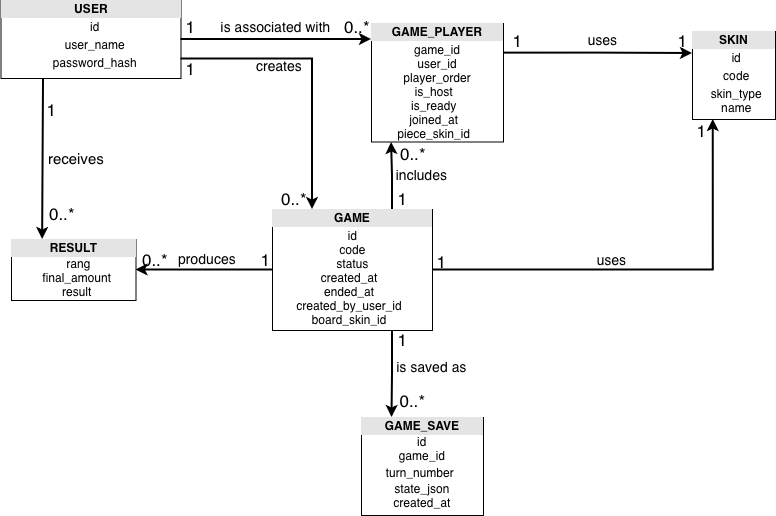

The diagram above was exported from draw.io. Its source (the exported page's mxGraphModel, read from the mxfile embedded in the PNG):
<mxGraphModel dx="986" dy="792" grid="0" gridSize="10" guides="1" tooltips="1" connect="1" arrows="1" fold="1" page="1" pageScale="1" pageWidth="827" pageHeight="1169" background="light-dark(#FFFFFF,#FFFFFF)" math="0" shadow="0">
  <root>
    <mxCell id="0" />
    <mxCell id="1" parent="0" />
    <mxCell id="i3Q6LPFBWJ2Aaoh1DPez-44" edge="1" parent="1" source="i3Q6LPFBWJ2Aaoh1DPez-10" style="edgeStyle=orthogonalEdgeStyle;rounded=0;orthogonalLoop=1;jettySize=auto;html=1;exitX=0.25;exitY=1;exitDx=0;exitDy=0;entryX=0.25;entryY=0;entryDx=0;entryDy=0;endArrow=classic;endFill=1;strokeWidth=2;" target="i3Q6LPFBWJ2Aaoh1DPez-21">
      <mxGeometry relative="1" as="geometry">
        <Array as="points">
          <mxPoint x="78" y="97" />
          <mxPoint x="78" y="240" />
        </Array>
      </mxGeometry>
    </mxCell>
    <mxCell id="i3Q6LPFBWJ2Aaoh1DPez-10" parent="1" style="verticalAlign=top;align=left;overflow=fill;html=1;whiteSpace=wrap;" value="&lt;div style=&quot;text-align: center; box-sizing: border-box; width: 100%; background: rgb(228, 228, 228); padding: 2px;&quot;&gt;&lt;b&gt;USER&lt;/b&gt;&lt;/div&gt;&lt;table style=&quot;width:100%;font-size:1em;&quot; cellpadding=&quot;2&quot; cellspacing=&quot;0&quot;&gt;&lt;tbody&gt;&lt;tr&gt;&lt;td style=&quot;text-align: center;&quot;&gt;&lt;br&gt;&lt;/td&gt;&lt;td style=&quot;text-align: center;&quot;&gt;id&lt;/td&gt;&lt;/tr&gt;&lt;tr&gt;&lt;td style=&quot;text-align: center;&quot;&gt;&lt;br&gt;&lt;/td&gt;&lt;td style=&quot;text-align: center;&quot;&gt;user_name&lt;/td&gt;&lt;/tr&gt;&lt;tr&gt;&lt;td style=&quot;text-align: center;&quot;&gt;&lt;/td&gt;&lt;td style=&quot;text-align: center;&quot;&gt;&lt;span data-start=&quot;24&quot; data-end=&quot;41&quot; data-is-last-node=&quot;&quot; style=&quot;text-align: start;&quot;&gt;password_hash&lt;/span&gt;&lt;br&gt;&lt;br&gt;&lt;/td&gt;&lt;/tr&gt;&lt;/tbody&gt;&lt;/table&gt;" vertex="1">
      <mxGeometry height="78" width="180" x="35.5" y="17" as="geometry" />
    </mxCell>
    <mxCell id="i3Q6LPFBWJ2Aaoh1DPez-21" parent="1" style="verticalAlign=top;align=left;overflow=fill;html=1;whiteSpace=wrap;" value="&lt;div style=&quot;text-align: center; box-sizing: border-box; width: 100%; background: rgb(228, 228, 228); padding: 2px;&quot;&gt;&lt;b&gt;RESULT&lt;/b&gt;&lt;/div&gt;&lt;div style=&quot;text-align: center;&quot;&gt;&amp;nbsp; &amp;nbsp;rang&lt;/div&gt;&lt;div style=&quot;text-align: center;&quot;&gt;&lt;span style=&quot;white-space: pre;&quot;&gt;&amp;nbsp; &lt;/span&gt;&lt;span data-start=&quot;19&quot; data-end=&quot;35&quot; style=&quot;text-align: left;&quot;&gt;final_amount&lt;/span&gt;&lt;/div&gt;&lt;div style=&quot;text-align: center;&quot;&gt;&lt;span style=&quot;white-space: pre;&quot;&gt;  &lt;/span&gt;&lt;span data-start=&quot;216&quot; data-end=&quot;226&quot; style=&quot;text-align: left;&quot;&gt;result&lt;/span&gt;&lt;/div&gt;" vertex="1">
      <mxGeometry height="61" width="124.5" x="46" y="256" as="geometry" />
    </mxCell>
    <mxCell id="i3Q6LPFBWJ2Aaoh1DPez-28" parent="1" style="text;html=1;whiteSpace=wrap;strokeColor=none;fillColor=none;align=center;verticalAlign=middle;rounded=0;fontSize=17;" value="&lt;span style=&quot;color: light-dark(rgb(0, 0, 0), rgb(0, 0, 0));&quot;&gt;1&lt;/span&gt;" vertex="1">
      <mxGeometry height="17" width="19" x="77" y="117" as="geometry" />
    </mxCell>
    <mxCell id="i3Q6LPFBWJ2Aaoh1DPez-29" parent="1" style="text;html=1;whiteSpace=wrap;strokeColor=none;fillColor=none;align=center;verticalAlign=middle;rounded=0;strokeWidth=2;fontSize=15;" value="&lt;div&gt;&lt;span style=&quot;caret-color: rgba(0, 0, 0, 0); color: light-dark(rgb(0, 0, 0), rgb(0, 0, 0));&quot;&gt;receives&lt;/span&gt;&lt;/div&gt;" vertex="1">
      <mxGeometry height="30" width="60" x="81" y="160" as="geometry" />
    </mxCell>
    <mxCell id="i3Q6LPFBWJ2Aaoh1DPez-31" parent="1" style="text;html=1;whiteSpace=wrap;strokeColor=none;fillColor=none;align=center;verticalAlign=middle;rounded=0;" value="&lt;font style=&quot;font-size: 17px;&quot;&gt;0..*&lt;/font&gt;" vertex="1">
      <mxGeometry height="30" width="60" x="67" y="215" as="geometry" />
    </mxCell>
    <mxCell id="i3Q6LPFBWJ2Aaoh1DPez-35" parent="1" style="verticalAlign=top;align=left;overflow=fill;html=1;whiteSpace=wrap;" value="&lt;div style=&quot;text-align: center; box-sizing: border-box; width: 100%; background: rgb(228, 228, 228); padding: 2px;&quot;&gt;&lt;b&gt;GAME_SAVE&lt;/b&gt;&lt;/div&gt;&lt;div style=&quot;text-align: center;&quot;&gt;&lt;span data-start=&quot;15&quot; data-end=&quot;30&quot; style=&quot;text-align: start;&quot;&gt;id&lt;/span&gt;&lt;/div&gt;&lt;div style=&quot;text-align: center;&quot;&gt;&lt;span data-start=&quot;15&quot; data-end=&quot;30&quot; style=&quot;text-align: start;&quot;&gt;game_id&lt;/span&gt;&lt;/div&gt;&lt;div style=&quot;text-align: center;&quot;&gt;&lt;span data-start=&quot;15&quot; data-end=&quot;30&quot; style=&quot;text-align: start;&quot;&gt;turn_number&lt;/span&gt;&lt;span style=&quot;text-align: start; font-size: medium;&quot;&gt;&amp;nbsp;&lt;/span&gt;&lt;br&gt;&lt;/div&gt;&lt;div style=&quot;text-align: center;&quot;&gt;state_json&lt;br&gt;&lt;/div&gt;&lt;div style=&quot;text-align: center;&quot;&gt;&lt;span style=&quot;text-align: start;&quot;&gt;created_at&lt;/span&gt;&lt;br&gt;&lt;/div&gt;" vertex="1">
      <mxGeometry height="98" width="122" x="396" y="434" as="geometry" />
    </mxCell>
    <mxCell id="i3Q6LPFBWJ2Aaoh1DPez-41" edge="1" parent="1" source="i3Q6LPFBWJ2Aaoh1DPez-37" style="edgeStyle=orthogonalEdgeStyle;rounded=0;orthogonalLoop=1;jettySize=auto;html=1;exitX=0.75;exitY=1;exitDx=0;exitDy=0;entryX=0.25;entryY=0;entryDx=0;entryDy=0;endArrow=classic;endFill=1;strokeWidth=2;" target="i3Q6LPFBWJ2Aaoh1DPez-35">
      <mxGeometry relative="1" as="geometry" />
    </mxCell>
    <mxCell id="nffHIxJ6uvZMZoOHwcyq-29" edge="1" parent="1" source="i3Q6LPFBWJ2Aaoh1DPez-37" style="edgeStyle=orthogonalEdgeStyle;rounded=0;orthogonalLoop=1;jettySize=auto;html=1;exitX=0;exitY=0.5;exitDx=0;exitDy=0;strokeWidth=2;" target="i3Q6LPFBWJ2Aaoh1DPez-21">
      <mxGeometry relative="1" as="geometry" />
    </mxCell>
    <mxCell id="c0w8rsjVs6dnCvNOlcig-34" edge="1" parent="1" source="i3Q6LPFBWJ2Aaoh1DPez-37" style="edgeStyle=orthogonalEdgeStyle;rounded=0;orthogonalLoop=1;jettySize=auto;html=1;exitX=1;exitY=0.5;exitDx=0;exitDy=0;entryX=0.25;entryY=1;entryDx=0;entryDy=0;strokeWidth=2;" target="nffHIxJ6uvZMZoOHwcyq-12">
      <mxGeometry relative="1" as="geometry" />
    </mxCell>
    <mxCell id="i3Q6LPFBWJ2Aaoh1DPez-37" parent="1" style="verticalAlign=top;align=left;overflow=fill;html=1;whiteSpace=wrap;" value="&lt;div style=&quot;text-align: center; box-sizing: border-box; width: 100%; background: rgb(228, 228, 228); padding: 2px;&quot;&gt;&lt;strong data-start=&quot;44&quot; data-end=&quot;52&quot; style=&quot;text-align: start;&quot;&gt;GAME&lt;/strong&gt;&lt;br&gt;&lt;/div&gt;&lt;table style=&quot;text-align: center; width: 100%; font-size: 1em;&quot; cellpadding=&quot;2&quot; cellspacing=&quot;0&quot;&gt;&lt;tbody&gt;&lt;tr&gt;&lt;td&gt;&amp;nbsp; id&lt;br&gt;&amp;nbsp; code&lt;br&gt;&amp;nbsp; status&lt;br&gt;&lt;span data-start=&quot;13&quot; data-end=&quot;27&quot; style=&quot;text-align: start;&quot;&gt;created_at&lt;/span&gt;&lt;br&gt;&lt;span data-start=&quot;17&quot; data-end=&quot;29&quot; style=&quot;&quot;&gt;ended_at&lt;br&gt;&lt;div style=&quot;text-align: center;&quot;&gt;&lt;span style=&quot;font-size: 1em;&quot;&gt;created_by_user_id&lt;/span&gt;&lt;/div&gt;&lt;div style=&quot;text-align: center;&quot;&gt;&lt;span style=&quot;font-size: 1em;&quot;&gt;board_skin_id&lt;/span&gt;&lt;/div&gt;&lt;/span&gt;&lt;/td&gt;&lt;td style=&quot;text-align: center;&quot;&gt;&lt;/td&gt;&lt;/tr&gt;&lt;tr&gt;&lt;td style=&quot;text-align: center;&quot;&gt;&lt;/td&gt;&lt;td style=&quot;text-align: center;&quot;&gt;&lt;/td&gt;&lt;/tr&gt;&lt;/tbody&gt;&lt;/table&gt;" vertex="1">
      <mxGeometry height="121" width="160" x="307" y="226" as="geometry" />
    </mxCell>
    <mxCell id="i3Q6LPFBWJ2Aaoh1DPez-48" edge="1" parent="1" style="edgeStyle=orthogonalEdgeStyle;rounded=0;orthogonalLoop=1;jettySize=auto;html=1;exitX=0.5;exitY=1;exitDx=0;exitDy=0;">
      <mxGeometry relative="1" as="geometry">
        <mxPoint x="395" y="322" as="sourcePoint" />
        <mxPoint x="395" y="322" as="targetPoint" />
      </mxGeometry>
    </mxCell>
    <mxCell id="i3Q6LPFBWJ2Aaoh1DPez-56" parent="1" style="text;html=1;whiteSpace=wrap;strokeColor=none;fillColor=none;align=center;verticalAlign=middle;rounded=0;" value="&lt;span data-start=&quot;411&quot; data-end=&quot;426&quot; style=&quot;text-align: start;&quot;&gt;&lt;font style=&quot;font-size: 14px;&quot;&gt;is saved as&lt;/font&gt;&lt;/span&gt;" vertex="1">
      <mxGeometry height="30" width="77" x="428" y="368" as="geometry" />
    </mxCell>
    <mxCell id="i3Q6LPFBWJ2Aaoh1DPez-78" parent="1" style="text;html=1;whiteSpace=wrap;strokeColor=none;fillColor=none;align=center;verticalAlign=middle;rounded=0;" value="&lt;font style=&quot;font-size: 17px;&quot;&gt;0..*&lt;/font&gt;" vertex="1">
      <mxGeometry height="30" width="33" x="431" y="402" as="geometry" />
    </mxCell>
    <mxCell id="nffHIxJ6uvZMZoOHwcyq-2" parent="1" style="text;html=1;whiteSpace=wrap;strokeColor=none;fillColor=none;align=center;verticalAlign=middle;rounded=0;fontSize=17;" value="&lt;span style=&quot;color: light-dark(rgb(0, 0, 0), rgb(0, 0, 0));&quot;&gt;1&lt;/span&gt;" vertex="1">
      <mxGeometry height="17" width="19" x="428" y="347" as="geometry" />
    </mxCell>
    <mxCell id="nffHIxJ6uvZMZoOHwcyq-9" parent="1" style="text;html=1;whiteSpace=wrap;strokeColor=none;fillColor=none;align=center;verticalAlign=middle;rounded=0;fontSize=17;" value="&lt;span style=&quot;color: light-dark(rgb(0, 0, 0), rgb(0, 0, 0));&quot;&gt;1&lt;/span&gt;" vertex="1">
      <mxGeometry height="17" width="19" x="291" y="267" as="geometry" />
    </mxCell>
    <mxCell id="nffHIxJ6uvZMZoOHwcyq-10" parent="1" style="text;html=1;whiteSpace=wrap;strokeColor=none;fillColor=none;align=center;verticalAlign=middle;rounded=0;" value="&lt;font style=&quot;font-size: 17px;&quot;&gt;0..*&lt;/font&gt;" vertex="1">
      <mxGeometry height="30" width="60" x="160" y="260.5" as="geometry" />
    </mxCell>
    <mxCell id="nffHIxJ6uvZMZoOHwcyq-11" parent="1" style="text;html=1;whiteSpace=wrap;strokeColor=none;fillColor=none;align=center;verticalAlign=middle;rounded=0;" value="&lt;sup&gt;&lt;font style=&quot;font-size: 14px;&quot;&gt;produces&lt;/font&gt;&lt;/sup&gt;" vertex="1">
      <mxGeometry height="30" width="60" x="212" y="263" as="geometry" />
    </mxCell>
    <mxCell id="nffHIxJ6uvZMZoOHwcyq-12" parent="1" style="verticalAlign=top;align=left;overflow=fill;html=1;whiteSpace=wrap;" value="&lt;div style=&quot;text-align: center; box-sizing: border-box; width: 100%; background: rgb(228, 228, 228); padding: 2px;&quot;&gt;&lt;b&gt;SKIN&lt;/b&gt;&lt;/div&gt;&lt;table style=&quot;width:100%;font-size:1em;&quot; cellpadding=&quot;2&quot; cellspacing=&quot;0&quot;&gt;&lt;tbody&gt;&lt;tr&gt;&lt;td style=&quot;text-align: center;&quot;&gt;&lt;br&gt;&lt;/td&gt;&lt;td style=&quot;text-align: center;&quot;&gt;id&lt;/td&gt;&lt;/tr&gt;&lt;tr&gt;&lt;td style=&quot;text-align: center;&quot;&gt;&lt;br&gt;&lt;/td&gt;&lt;td style=&quot;text-align: center;&quot;&gt;code&lt;/td&gt;&lt;/tr&gt;&lt;tr&gt;&lt;td style=&quot;text-align: center;&quot;&gt;&lt;/td&gt;&lt;td style=&quot;text-align: center;&quot;&gt;&lt;span data-start=&quot;16&quot; data-end=&quot;29&quot; style=&quot;text-align: start;&quot;&gt;skin_type&lt;/span&gt;&lt;br&gt;name&lt;br&gt;&lt;br&gt;&lt;/td&gt;&lt;/tr&gt;&lt;/tbody&gt;&lt;/table&gt;" vertex="1">
      <mxGeometry height="88" width="83" x="727" y="48" as="geometry" />
    </mxCell>
    <mxCell id="nffHIxJ6uvZMZoOHwcyq-13" edge="1" parent="1" source="i3Q6LPFBWJ2Aaoh1DPez-10" style="edgeStyle=orthogonalEdgeStyle;rounded=0;orthogonalLoop=1;jettySize=auto;html=1;exitX=1;exitY=0.75;exitDx=0;exitDy=0;strokeWidth=2;endArrow=classic;endFill=1;entryX=0.25;entryY=0;entryDx=0;entryDy=0;" target="i3Q6LPFBWJ2Aaoh1DPez-37">
      <mxGeometry relative="1" as="geometry">
        <mxPoint x="322" y="217" as="targetPoint" />
      </mxGeometry>
    </mxCell>
    <mxCell id="nffHIxJ6uvZMZoOHwcyq-14" parent="1" style="text;html=1;whiteSpace=wrap;strokeColor=none;fillColor=none;align=center;verticalAlign=middle;rounded=0;fontSize=17;" value="&lt;span style=&quot;color: light-dark(rgb(0, 0, 0), rgb(0, 0, 0));&quot;&gt;1&lt;/span&gt;" vertex="1">
      <mxGeometry height="17" width="19" x="215.5" y="76" as="geometry" />
    </mxCell>
    <mxCell id="nffHIxJ6uvZMZoOHwcyq-15" parent="1" style="text;html=1;whiteSpace=wrap;strokeColor=none;fillColor=none;align=center;verticalAlign=middle;rounded=0;" value="&lt;font style=&quot;font-size: 17px;&quot;&gt;0..*&lt;/font&gt;" vertex="1">
      <mxGeometry height="30" width="60" x="299" y="200" as="geometry" />
    </mxCell>
    <mxCell id="nffHIxJ6uvZMZoOHwcyq-16" parent="1" style="text;html=1;whiteSpace=wrap;strokeColor=none;fillColor=none;align=center;verticalAlign=middle;rounded=0;" value="&lt;font style=&quot;font-size: 14px;&quot;&gt;creates&lt;/font&gt;" vertex="1">
      <mxGeometry height="30" width="60" x="284" y="66.5" as="geometry" />
    </mxCell>
    <mxCell id="nffHIxJ6uvZMZoOHwcyq-20" parent="1" style="text;html=1;whiteSpace=wrap;strokeColor=none;fillColor=none;align=center;verticalAlign=middle;rounded=0;fontSize=17;" value="&lt;span style=&quot;color: light-dark(rgb(0, 0, 0), rgb(0, 0, 0));&quot;&gt;1&lt;/span&gt;" vertex="1">
      <mxGeometry height="17" width="19" x="708" y="48" as="geometry" />
    </mxCell>
    <mxCell id="nffHIxJ6uvZMZoOHwcyq-21" parent="1" style="text;html=1;whiteSpace=wrap;strokeColor=none;fillColor=none;align=center;verticalAlign=middle;rounded=0;" value="&lt;div style=&quot;text-align: start;&quot;&gt;&lt;span style=&quot;font-size: 14px;&quot;&gt;uses&lt;/span&gt;&lt;/div&gt;" vertex="1">
      <mxGeometry height="30" width="93" x="591" y="41" as="geometry" />
    </mxCell>
    <mxCell id="c0w8rsjVs6dnCvNOlcig-31" edge="1" parent="1" source="c0w8rsjVs6dnCvNOlcig-2" style="edgeStyle=orthogonalEdgeStyle;rounded=0;orthogonalLoop=1;jettySize=auto;html=1;exitX=1;exitY=0.25;exitDx=0;exitDy=0;entryX=0;entryY=0.25;entryDx=0;entryDy=0;strokeWidth=2;" target="nffHIxJ6uvZMZoOHwcyq-12">
      <mxGeometry relative="1" as="geometry" />
    </mxCell>
    <mxCell id="c0w8rsjVs6dnCvNOlcig-2" parent="1" style="verticalAlign=top;align=left;overflow=fill;html=1;whiteSpace=wrap;" value="&lt;div style=&quot;text-align: center; box-sizing: border-box; width: 100%; background: rgb(228, 228, 228); padding: 2px;&quot;&gt;&lt;strong data-start=&quot;44&quot; data-end=&quot;52&quot; style=&quot;text-align: start;&quot;&gt;GAME_PLAYER&lt;/strong&gt;&lt;br&gt;&lt;/div&gt;&lt;table style=&quot;width: 100%; font-size: 1em;&quot; cellpadding=&quot;2&quot; cellspacing=&quot;0&quot;&gt;&lt;tbody&gt;&lt;tr&gt;&lt;td&gt;&lt;div style=&quot;text-align: center;&quot;&gt;&lt;span style=&quot;font-size: 1em;&quot;&gt;&amp;nbsp; game_id&lt;/span&gt;&lt;/div&gt;&lt;div style=&quot;text-align: center;&quot;&gt;&lt;span style=&quot;font-size: 1em;&quot;&gt;&amp;nbsp; user_id&lt;/span&gt;&lt;/div&gt;&lt;div style=&quot;text-align: center;&quot;&gt;&lt;span style=&quot;font-size: 1em;&quot;&gt;&amp;nbsp; player_order&lt;/span&gt;&lt;/div&gt;&lt;div style=&quot;text-align: center;&quot;&gt;is_host&lt;/div&gt;&lt;span data-start=&quot;17&quot; data-end=&quot;29&quot; style=&quot;&quot;&gt;&lt;div style=&quot;text-align: center;&quot;&gt;&lt;span style=&quot;font-size: 1em;&quot;&gt;is_ready&lt;/span&gt;&lt;/div&gt;&lt;div style=&quot;text-align: center;&quot;&gt;joined_at&lt;/div&gt;&lt;div style=&quot;text-align: center;&quot;&gt;piece_skin_id&lt;/div&gt;&lt;/span&gt;&lt;/td&gt;&lt;td style=&quot;text-align: center;&quot;&gt;&lt;/td&gt;&lt;/tr&gt;&lt;tr&gt;&lt;td style=&quot;text-align: center;&quot;&gt;&lt;/td&gt;&lt;td style=&quot;text-align: center;&quot;&gt;&lt;/td&gt;&lt;/tr&gt;&lt;/tbody&gt;&lt;/table&gt;" vertex="1">
      <mxGeometry height="118.5" width="132" x="406" y="40" as="geometry" />
    </mxCell>
    <mxCell id="c0w8rsjVs6dnCvNOlcig-3" edge="1" parent="1" style="edgeStyle=orthogonalEdgeStyle;rounded=0;orthogonalLoop=1;jettySize=auto;html=1;exitX=0.5;exitY=1;exitDx=0;exitDy=0;">
      <mxGeometry relative="1" as="geometry">
        <mxPoint x="673" y="264" as="sourcePoint" />
        <mxPoint x="673" y="264" as="targetPoint" />
      </mxGeometry>
    </mxCell>
    <mxCell id="c0w8rsjVs6dnCvNOlcig-7" edge="1" parent="1" source="i3Q6LPFBWJ2Aaoh1DPez-10" style="edgeStyle=orthogonalEdgeStyle;rounded=0;orthogonalLoop=1;jettySize=auto;html=1;exitX=1;exitY=0.5;exitDx=0;exitDy=0;entryX=0;entryY=0.135;entryDx=0;entryDy=0;entryPerimeter=0;strokeWidth=2;" target="c0w8rsjVs6dnCvNOlcig-2">
      <mxGeometry relative="1" as="geometry" />
    </mxCell>
    <mxCell id="c0w8rsjVs6dnCvNOlcig-14" parent="1" style="text;html=1;whiteSpace=wrap;strokeColor=none;fillColor=none;align=center;verticalAlign=middle;rounded=0;" value="&lt;div style=&quot;text-align: start;&quot;&gt;&lt;span style=&quot;font-size: 14px;&quot;&gt;is associated with&lt;/span&gt;&lt;/div&gt;" vertex="1">
      <mxGeometry height="30" width="113" x="254" y="28" as="geometry" />
    </mxCell>
    <mxCell id="c0w8rsjVs6dnCvNOlcig-16" parent="1" style="text;html=1;whiteSpace=wrap;strokeColor=none;fillColor=none;align=center;verticalAlign=middle;rounded=0;fontSize=17;" value="&lt;span style=&quot;color: light-dark(rgb(0, 0, 0), rgb(0, 0, 0));&quot;&gt;1&lt;/span&gt;" vertex="1">
      <mxGeometry height="17" width="19" x="215.5" y="34.5" as="geometry" />
    </mxCell>
    <mxCell id="c0w8rsjVs6dnCvNOlcig-17" parent="1" style="text;html=1;whiteSpace=wrap;strokeColor=none;fillColor=none;align=center;verticalAlign=middle;rounded=0;" value="&lt;font style=&quot;font-size: 17px;&quot;&gt;0..*&lt;/font&gt;" vertex="1">
      <mxGeometry height="30" width="60" x="362" y="28" as="geometry" />
    </mxCell>
    <mxCell id="c0w8rsjVs6dnCvNOlcig-18" parent="1" style="text;html=1;whiteSpace=wrap;strokeColor=none;fillColor=none;align=center;verticalAlign=middle;rounded=0;" value="&lt;span style=&quot;font-size: 14px;&quot;&gt;includes&lt;/span&gt;" vertex="1">
      <mxGeometry height="30" width="85" x="414" y="176" as="geometry" />
    </mxCell>
    <mxCell id="c0w8rsjVs6dnCvNOlcig-21" parent="1" style="text;html=1;whiteSpace=wrap;strokeColor=none;fillColor=none;align=center;verticalAlign=middle;rounded=0;fontSize=17;" value="&lt;span style=&quot;color: light-dark(rgb(0, 0, 0), rgb(0, 0, 0));&quot;&gt;1&lt;/span&gt;" vertex="1">
      <mxGeometry height="17" width="19" x="428" y="206.5" as="geometry" />
    </mxCell>
    <mxCell id="c0w8rsjVs6dnCvNOlcig-23" parent="1" style="text;html=1;whiteSpace=wrap;strokeColor=none;fillColor=none;align=center;verticalAlign=middle;rounded=0;" value="&lt;div style=&quot;text-align: start;&quot;&gt;&lt;span style=&quot;font-size: 14px;&quot;&gt;uses&lt;/span&gt;&lt;/div&gt;" vertex="1">
      <mxGeometry height="30" width="93" x="600" y="261" as="geometry" />
    </mxCell>
    <mxCell id="c0w8rsjVs6dnCvNOlcig-26" parent="1" style="text;html=1;whiteSpace=wrap;strokeColor=none;fillColor=none;align=center;verticalAlign=middle;rounded=0;fontSize=17;" value="&lt;span style=&quot;color: light-dark(rgb(0, 0, 0), rgb(0, 0, 0));&quot;&gt;1&lt;/span&gt;" vertex="1">
      <mxGeometry height="17" width="19" x="727" y="138" as="geometry" />
    </mxCell>
    <mxCell id="c0w8rsjVs6dnCvNOlcig-27" edge="1" parent="1" source="i3Q6LPFBWJ2Aaoh1DPez-37" style="edgeStyle=orthogonalEdgeStyle;rounded=0;orthogonalLoop=1;jettySize=auto;html=1;exitX=0.75;exitY=0;exitDx=0;exitDy=0;entryX=0.152;entryY=1.004;entryDx=0;entryDy=0;entryPerimeter=0;strokeWidth=2;" target="c0w8rsjVs6dnCvNOlcig-2">
      <mxGeometry relative="1" as="geometry" />
    </mxCell>
    <mxCell id="c0w8rsjVs6dnCvNOlcig-29" parent="1" style="text;html=1;whiteSpace=wrap;strokeColor=none;fillColor=none;align=center;verticalAlign=middle;rounded=0;" value="&lt;font style=&quot;font-size: 17px;&quot;&gt;0..*&lt;/font&gt;" vertex="1">
      <mxGeometry height="30" width="60" x="417.5" y="155" as="geometry" />
    </mxCell>
    <mxCell id="c0w8rsjVs6dnCvNOlcig-30" parent="1" style="text;html=1;whiteSpace=wrap;strokeColor=none;fillColor=none;align=center;verticalAlign=middle;rounded=0;fontSize=17;" value="&lt;span style=&quot;color: light-dark(rgb(0, 0, 0), rgb(0, 0, 0));&quot;&gt;1&lt;/span&gt;" vertex="1">
      <mxGeometry height="17" width="19" x="543" y="48" as="geometry" />
    </mxCell>
    <mxCell id="c0w8rsjVs6dnCvNOlcig-35" parent="1" style="text;html=1;whiteSpace=wrap;strokeColor=none;fillColor=none;align=center;verticalAlign=middle;rounded=0;fontSize=17;" value="&lt;span style=&quot;color: light-dark(rgb(0, 0, 0), rgb(0, 0, 0));&quot;&gt;1&lt;/span&gt;" vertex="1">
      <mxGeometry height="17" width="19" x="467" y="269.5" as="geometry" />
    </mxCell>
  </root>
</mxGraphModel>